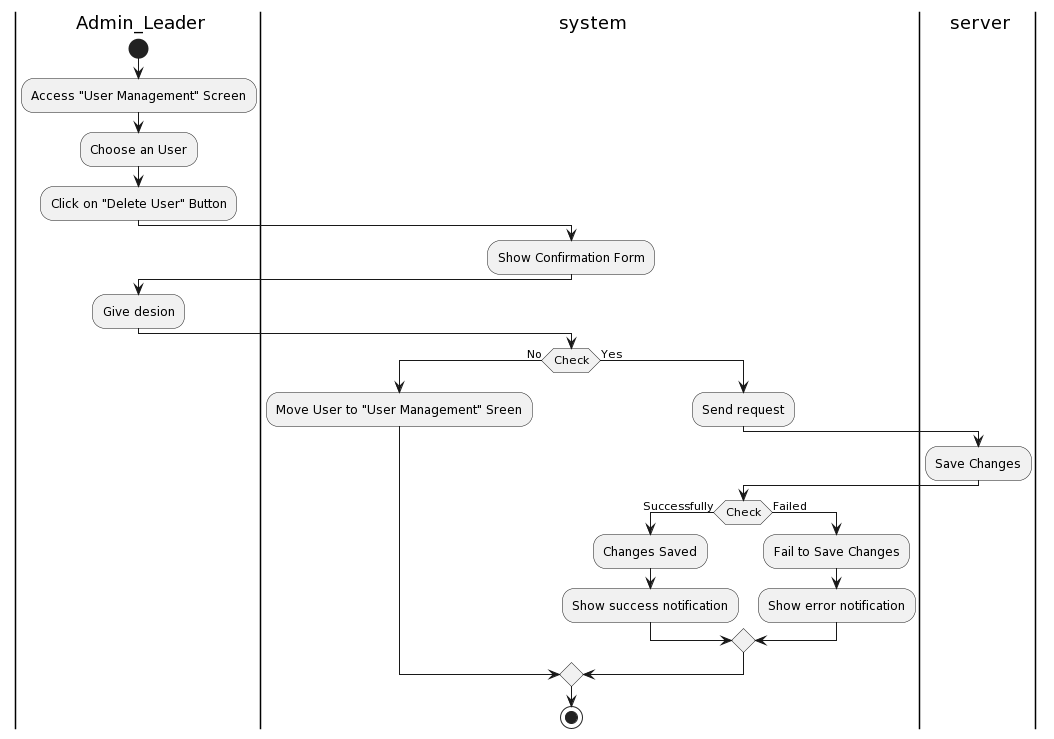

The diagram above was rendered by PlantUML. Its source (embedded in the PNG):
@startuml
|a| Admin_Leader
|sys| system
|ser| server
|a|
start
:Access "User Management" Screen;
:Choose an User;
:Click on "Delete User" Button;
|sys|
:Show Confirmation Form;
|a|
:Give desion;
|sys|
if (Check) then (No)
:Move User to "User Management" Sreen;
else (Yes)
|sys|
:Send request;
|ser|
:Save Changes;
|sys|
if(Check) then (Successfully)
:Changes Saved;
:Show success notification;
else (Failed)
:Fail to Save Changes;
:Show error notification;
endif
endif
stop
@enduml